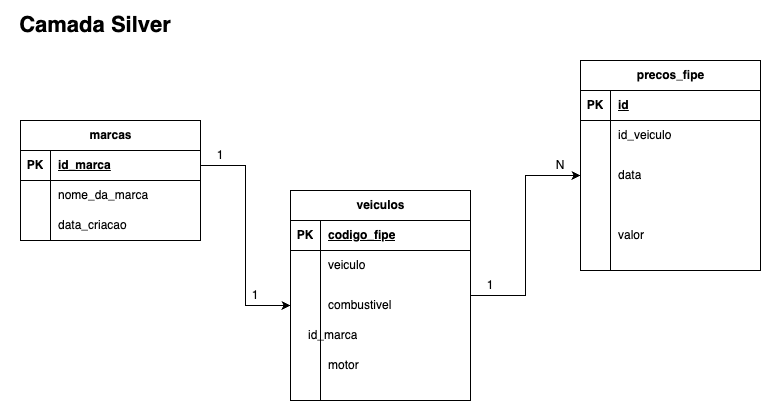

The diagram above was exported from draw.io. Its source (the exported page's mxGraphModel, read from the mxfile embedded in the PNG):
<mxGraphModel dx="1434" dy="716" grid="1" gridSize="10" guides="1" tooltips="1" connect="1" arrows="1" fold="1" page="1" pageScale="1" pageWidth="850" pageHeight="1100" math="0" shadow="0">
  <root>
    <mxCell id="0" />
    <mxCell id="1" parent="0" />
    <mxCell id="r6Dz0_kXO9zo7pjI-V27-5" value="marcas" style="shape=table;startSize=30;container=1;collapsible=1;childLayout=tableLayout;fixedRows=1;rowLines=0;fontStyle=1;align=center;resizeLast=1;html=1;" vertex="1" parent="1">
      <mxGeometry x="40" y="140" width="180" height="120" as="geometry" />
    </mxCell>
    <mxCell id="r6Dz0_kXO9zo7pjI-V27-6" value="" style="shape=tableRow;horizontal=0;startSize=0;swimlaneHead=0;swimlaneBody=0;fillColor=none;collapsible=0;dropTarget=0;points=[[0,0.5],[1,0.5]];portConstraint=eastwest;top=0;left=0;right=0;bottom=1;" vertex="1" parent="r6Dz0_kXO9zo7pjI-V27-5">
      <mxGeometry y="30" width="180" height="30" as="geometry" />
    </mxCell>
    <mxCell id="r6Dz0_kXO9zo7pjI-V27-7" value="PK" style="shape=partialRectangle;connectable=0;fillColor=none;top=0;left=0;bottom=0;right=0;fontStyle=1;overflow=hidden;whiteSpace=wrap;html=1;" vertex="1" parent="r6Dz0_kXO9zo7pjI-V27-6">
      <mxGeometry width="30" height="30" as="geometry">
        <mxRectangle width="30" height="30" as="alternateBounds" />
      </mxGeometry>
    </mxCell>
    <mxCell id="r6Dz0_kXO9zo7pjI-V27-8" value="id_marca" style="shape=partialRectangle;connectable=0;fillColor=none;top=0;left=0;bottom=0;right=0;align=left;spacingLeft=6;fontStyle=5;overflow=hidden;whiteSpace=wrap;html=1;" vertex="1" parent="r6Dz0_kXO9zo7pjI-V27-6">
      <mxGeometry x="30" width="150" height="30" as="geometry">
        <mxRectangle width="150" height="30" as="alternateBounds" />
      </mxGeometry>
    </mxCell>
    <mxCell id="r6Dz0_kXO9zo7pjI-V27-9" value="" style="shape=tableRow;horizontal=0;startSize=0;swimlaneHead=0;swimlaneBody=0;fillColor=none;collapsible=0;dropTarget=0;points=[[0,0.5],[1,0.5]];portConstraint=eastwest;top=0;left=0;right=0;bottom=0;" vertex="1" parent="r6Dz0_kXO9zo7pjI-V27-5">
      <mxGeometry y="60" width="180" height="30" as="geometry" />
    </mxCell>
    <mxCell id="r6Dz0_kXO9zo7pjI-V27-10" value="" style="shape=partialRectangle;connectable=0;fillColor=none;top=0;left=0;bottom=0;right=0;editable=1;overflow=hidden;whiteSpace=wrap;html=1;" vertex="1" parent="r6Dz0_kXO9zo7pjI-V27-9">
      <mxGeometry width="30" height="30" as="geometry">
        <mxRectangle width="30" height="30" as="alternateBounds" />
      </mxGeometry>
    </mxCell>
    <mxCell id="r6Dz0_kXO9zo7pjI-V27-11" value="nome_da_marca" style="shape=partialRectangle;connectable=0;fillColor=none;top=0;left=0;bottom=0;right=0;align=left;spacingLeft=6;overflow=hidden;whiteSpace=wrap;html=1;" vertex="1" parent="r6Dz0_kXO9zo7pjI-V27-9">
      <mxGeometry x="30" width="150" height="30" as="geometry">
        <mxRectangle width="150" height="30" as="alternateBounds" />
      </mxGeometry>
    </mxCell>
    <mxCell id="r6Dz0_kXO9zo7pjI-V27-12" value="" style="shape=tableRow;horizontal=0;startSize=0;swimlaneHead=0;swimlaneBody=0;fillColor=none;collapsible=0;dropTarget=0;points=[[0,0.5],[1,0.5]];portConstraint=eastwest;top=0;left=0;right=0;bottom=0;" vertex="1" parent="r6Dz0_kXO9zo7pjI-V27-5">
      <mxGeometry y="90" width="180" height="30" as="geometry" />
    </mxCell>
    <mxCell id="r6Dz0_kXO9zo7pjI-V27-13" value="" style="shape=partialRectangle;connectable=0;fillColor=none;top=0;left=0;bottom=0;right=0;editable=1;overflow=hidden;whiteSpace=wrap;html=1;" vertex="1" parent="r6Dz0_kXO9zo7pjI-V27-12">
      <mxGeometry width="30" height="30" as="geometry">
        <mxRectangle width="30" height="30" as="alternateBounds" />
      </mxGeometry>
    </mxCell>
    <mxCell id="r6Dz0_kXO9zo7pjI-V27-14" value="data_criacao" style="shape=partialRectangle;connectable=0;fillColor=none;top=0;left=0;bottom=0;right=0;align=left;spacingLeft=6;overflow=hidden;whiteSpace=wrap;html=1;" vertex="1" parent="r6Dz0_kXO9zo7pjI-V27-12">
      <mxGeometry x="30" width="150" height="30" as="geometry">
        <mxRectangle width="150" height="30" as="alternateBounds" />
      </mxGeometry>
    </mxCell>
    <mxCell id="r6Dz0_kXO9zo7pjI-V27-28" value="" style="shape=tableRow;horizontal=0;startSize=0;swimlaneHead=0;swimlaneBody=0;fillColor=none;collapsible=0;dropTarget=0;points=[[0,0.5],[1,0.5]];portConstraint=eastwest;top=0;left=0;right=0;bottom=0;" vertex="1" parent="1">
      <mxGeometry x="390" y="290" width="180" height="30" as="geometry" />
    </mxCell>
    <mxCell id="r6Dz0_kXO9zo7pjI-V27-29" value="" style="shape=partialRectangle;connectable=0;fillColor=none;top=0;left=0;bottom=0;right=0;editable=1;overflow=hidden;whiteSpace=wrap;html=1;" vertex="1" parent="r6Dz0_kXO9zo7pjI-V27-28">
      <mxGeometry width="30" height="30" as="geometry">
        <mxRectangle width="30" height="30" as="alternateBounds" />
      </mxGeometry>
    </mxCell>
    <mxCell id="r6Dz0_kXO9zo7pjI-V27-105" style="edgeStyle=orthogonalEdgeStyle;rounded=0;orthogonalLoop=1;jettySize=auto;html=1;entryX=0;entryY=0.5;entryDx=0;entryDy=0;" edge="1" parent="1" source="r6Dz0_kXO9zo7pjI-V27-51" target="r6Dz0_kXO9zo7pjI-V27-99">
      <mxGeometry relative="1" as="geometry" />
    </mxCell>
    <mxCell id="r6Dz0_kXO9zo7pjI-V27-51" value="veiculos" style="shape=table;startSize=30;container=1;collapsible=1;childLayout=tableLayout;fixedRows=1;rowLines=0;fontStyle=1;align=center;resizeLast=1;html=1;" vertex="1" parent="1">
      <mxGeometry x="310" y="210" width="180" height="210" as="geometry" />
    </mxCell>
    <mxCell id="r6Dz0_kXO9zo7pjI-V27-52" value="" style="shape=tableRow;horizontal=0;startSize=0;swimlaneHead=0;swimlaneBody=0;fillColor=none;collapsible=0;dropTarget=0;points=[[0,0.5],[1,0.5]];portConstraint=eastwest;top=0;left=0;right=0;bottom=1;" vertex="1" parent="r6Dz0_kXO9zo7pjI-V27-51">
      <mxGeometry y="30" width="180" height="30" as="geometry" />
    </mxCell>
    <mxCell id="r6Dz0_kXO9zo7pjI-V27-53" value="PK" style="shape=partialRectangle;connectable=0;fillColor=none;top=0;left=0;bottom=0;right=0;fontStyle=1;overflow=hidden;whiteSpace=wrap;html=1;" vertex="1" parent="r6Dz0_kXO9zo7pjI-V27-52">
      <mxGeometry width="30" height="30" as="geometry">
        <mxRectangle width="30" height="30" as="alternateBounds" />
      </mxGeometry>
    </mxCell>
    <mxCell id="r6Dz0_kXO9zo7pjI-V27-54" value="codigo_fipe" style="shape=partialRectangle;connectable=0;fillColor=none;top=0;left=0;bottom=0;right=0;align=left;spacingLeft=6;fontStyle=5;overflow=hidden;whiteSpace=wrap;html=1;" vertex="1" parent="r6Dz0_kXO9zo7pjI-V27-52">
      <mxGeometry x="30" width="150" height="30" as="geometry">
        <mxRectangle width="150" height="30" as="alternateBounds" />
      </mxGeometry>
    </mxCell>
    <mxCell id="r6Dz0_kXO9zo7pjI-V27-55" value="" style="shape=tableRow;horizontal=0;startSize=0;swimlaneHead=0;swimlaneBody=0;fillColor=none;collapsible=0;dropTarget=0;points=[[0,0.5],[1,0.5]];portConstraint=eastwest;top=0;left=0;right=0;bottom=0;" vertex="1" parent="r6Dz0_kXO9zo7pjI-V27-51">
      <mxGeometry y="60" width="180" height="30" as="geometry" />
    </mxCell>
    <mxCell id="r6Dz0_kXO9zo7pjI-V27-56" value="" style="shape=partialRectangle;connectable=0;fillColor=none;top=0;left=0;bottom=0;right=0;editable=1;overflow=hidden;whiteSpace=wrap;html=1;" vertex="1" parent="r6Dz0_kXO9zo7pjI-V27-55">
      <mxGeometry width="30" height="30" as="geometry">
        <mxRectangle width="30" height="30" as="alternateBounds" />
      </mxGeometry>
    </mxCell>
    <mxCell id="r6Dz0_kXO9zo7pjI-V27-57" value="veiculo" style="shape=partialRectangle;connectable=0;fillColor=none;top=0;left=0;bottom=0;right=0;align=left;spacingLeft=6;overflow=hidden;whiteSpace=wrap;html=1;" vertex="1" parent="r6Dz0_kXO9zo7pjI-V27-55">
      <mxGeometry x="30" width="150" height="30" as="geometry">
        <mxRectangle width="150" height="30" as="alternateBounds" />
      </mxGeometry>
    </mxCell>
    <mxCell id="r6Dz0_kXO9zo7pjI-V27-58" value="" style="shape=tableRow;horizontal=0;startSize=0;swimlaneHead=0;swimlaneBody=0;fillColor=none;collapsible=0;dropTarget=0;points=[[0,0.5],[1,0.5]];portConstraint=eastwest;top=0;left=0;right=0;bottom=0;" vertex="1" parent="r6Dz0_kXO9zo7pjI-V27-51">
      <mxGeometry y="90" width="180" height="50" as="geometry" />
    </mxCell>
    <mxCell id="r6Dz0_kXO9zo7pjI-V27-59" value="" style="shape=partialRectangle;connectable=0;fillColor=none;top=0;left=0;bottom=0;right=0;editable=1;overflow=hidden;whiteSpace=wrap;html=1;" vertex="1" parent="r6Dz0_kXO9zo7pjI-V27-58">
      <mxGeometry width="30" height="50" as="geometry">
        <mxRectangle width="30" height="50" as="alternateBounds" />
      </mxGeometry>
    </mxCell>
    <mxCell id="r6Dz0_kXO9zo7pjI-V27-60" value="combustivel" style="shape=partialRectangle;connectable=0;fillColor=none;top=0;left=0;bottom=0;right=0;align=left;spacingLeft=6;overflow=hidden;whiteSpace=wrap;html=1;" vertex="1" parent="r6Dz0_kXO9zo7pjI-V27-58">
      <mxGeometry x="30" width="150" height="50" as="geometry">
        <mxRectangle width="150" height="50" as="alternateBounds" />
      </mxGeometry>
    </mxCell>
    <mxCell id="r6Dz0_kXO9zo7pjI-V27-61" value="" style="shape=tableRow;horizontal=0;startSize=0;swimlaneHead=0;swimlaneBody=0;fillColor=none;collapsible=0;dropTarget=0;points=[[0,0.5],[1,0.5]];portConstraint=eastwest;top=0;left=0;right=0;bottom=0;" vertex="1" parent="r6Dz0_kXO9zo7pjI-V27-51">
      <mxGeometry y="140" width="180" height="70" as="geometry" />
    </mxCell>
    <mxCell id="r6Dz0_kXO9zo7pjI-V27-62" value="" style="shape=partialRectangle;connectable=0;fillColor=none;top=0;left=0;bottom=0;right=0;editable=1;overflow=hidden;whiteSpace=wrap;html=1;" vertex="1" parent="r6Dz0_kXO9zo7pjI-V27-61">
      <mxGeometry width="30" height="70" as="geometry">
        <mxRectangle width="30" height="70" as="alternateBounds" />
      </mxGeometry>
    </mxCell>
    <mxCell id="r6Dz0_kXO9zo7pjI-V27-63" value="motor" style="shape=partialRectangle;connectable=0;fillColor=none;top=0;left=0;bottom=0;right=0;align=left;spacingLeft=6;overflow=hidden;whiteSpace=wrap;html=1;" vertex="1" parent="r6Dz0_kXO9zo7pjI-V27-61">
      <mxGeometry x="30" width="150" height="70" as="geometry">
        <mxRectangle width="150" height="70" as="alternateBounds" />
      </mxGeometry>
    </mxCell>
    <mxCell id="r6Dz0_kXO9zo7pjI-V27-77" value="id_marca" style="shape=partialRectangle;connectable=0;fillColor=none;top=0;left=0;bottom=0;right=0;align=left;spacingLeft=6;overflow=hidden;whiteSpace=wrap;html=1;" vertex="1" parent="1">
      <mxGeometry x="320" y="340" width="150" height="30" as="geometry">
        <mxRectangle width="150" height="30" as="alternateBounds" />
      </mxGeometry>
    </mxCell>
    <mxCell id="r6Dz0_kXO9zo7pjI-V27-78" value="Camada Silver" style="text;html=1;strokeColor=none;fillColor=none;align=center;verticalAlign=middle;whiteSpace=wrap;rounded=0;fontStyle=1;fontSize=22;" vertex="1" parent="1">
      <mxGeometry x="30" y="30" width="170" height="30" as="geometry" />
    </mxCell>
    <mxCell id="r6Dz0_kXO9zo7pjI-V27-79" style="edgeStyle=orthogonalEdgeStyle;rounded=0;orthogonalLoop=1;jettySize=auto;html=1;entryX=0;entryY=0.5;entryDx=0;entryDy=0;elbow=vertical;" edge="1" parent="1" source="r6Dz0_kXO9zo7pjI-V27-6" target="r6Dz0_kXO9zo7pjI-V27-58">
      <mxGeometry relative="1" as="geometry" />
    </mxCell>
    <mxCell id="r6Dz0_kXO9zo7pjI-V27-80" value="1" style="text;html=1;strokeColor=none;fillColor=none;align=center;verticalAlign=middle;whiteSpace=wrap;rounded=0;" vertex="1" parent="1">
      <mxGeometry x="210" y="160" width="60" height="30" as="geometry" />
    </mxCell>
    <mxCell id="r6Dz0_kXO9zo7pjI-V27-81" value="1" style="text;html=1;strokeColor=none;fillColor=none;align=center;verticalAlign=middle;whiteSpace=wrap;rounded=0;" vertex="1" parent="1">
      <mxGeometry x="245" y="300" width="60" height="30" as="geometry" />
    </mxCell>
    <mxCell id="r6Dz0_kXO9zo7pjI-V27-92" value="precos_fipe" style="shape=table;startSize=30;container=1;collapsible=1;childLayout=tableLayout;fixedRows=1;rowLines=0;fontStyle=1;align=center;resizeLast=1;html=1;" vertex="1" parent="1">
      <mxGeometry x="600" y="80" width="180" height="210" as="geometry" />
    </mxCell>
    <mxCell id="r6Dz0_kXO9zo7pjI-V27-93" value="" style="shape=tableRow;horizontal=0;startSize=0;swimlaneHead=0;swimlaneBody=0;fillColor=none;collapsible=0;dropTarget=0;points=[[0,0.5],[1,0.5]];portConstraint=eastwest;top=0;left=0;right=0;bottom=1;" vertex="1" parent="r6Dz0_kXO9zo7pjI-V27-92">
      <mxGeometry y="30" width="180" height="30" as="geometry" />
    </mxCell>
    <mxCell id="r6Dz0_kXO9zo7pjI-V27-94" value="PK" style="shape=partialRectangle;connectable=0;fillColor=none;top=0;left=0;bottom=0;right=0;fontStyle=1;overflow=hidden;whiteSpace=wrap;html=1;" vertex="1" parent="r6Dz0_kXO9zo7pjI-V27-93">
      <mxGeometry width="30" height="30" as="geometry">
        <mxRectangle width="30" height="30" as="alternateBounds" />
      </mxGeometry>
    </mxCell>
    <mxCell id="r6Dz0_kXO9zo7pjI-V27-95" value="id" style="shape=partialRectangle;connectable=0;fillColor=none;top=0;left=0;bottom=0;right=0;align=left;spacingLeft=6;fontStyle=5;overflow=hidden;whiteSpace=wrap;html=1;" vertex="1" parent="r6Dz0_kXO9zo7pjI-V27-93">
      <mxGeometry x="30" width="150" height="30" as="geometry">
        <mxRectangle width="150" height="30" as="alternateBounds" />
      </mxGeometry>
    </mxCell>
    <mxCell id="r6Dz0_kXO9zo7pjI-V27-96" value="" style="shape=tableRow;horizontal=0;startSize=0;swimlaneHead=0;swimlaneBody=0;fillColor=none;collapsible=0;dropTarget=0;points=[[0,0.5],[1,0.5]];portConstraint=eastwest;top=0;left=0;right=0;bottom=0;" vertex="1" parent="r6Dz0_kXO9zo7pjI-V27-92">
      <mxGeometry y="60" width="180" height="30" as="geometry" />
    </mxCell>
    <mxCell id="r6Dz0_kXO9zo7pjI-V27-97" value="" style="shape=partialRectangle;connectable=0;fillColor=none;top=0;left=0;bottom=0;right=0;editable=1;overflow=hidden;whiteSpace=wrap;html=1;" vertex="1" parent="r6Dz0_kXO9zo7pjI-V27-96">
      <mxGeometry width="30" height="30" as="geometry">
        <mxRectangle width="30" height="30" as="alternateBounds" />
      </mxGeometry>
    </mxCell>
    <mxCell id="r6Dz0_kXO9zo7pjI-V27-98" value="id_veiculo" style="shape=partialRectangle;connectable=0;fillColor=none;top=0;left=0;bottom=0;right=0;align=left;spacingLeft=6;overflow=hidden;whiteSpace=wrap;html=1;" vertex="1" parent="r6Dz0_kXO9zo7pjI-V27-96">
      <mxGeometry x="30" width="150" height="30" as="geometry">
        <mxRectangle width="150" height="30" as="alternateBounds" />
      </mxGeometry>
    </mxCell>
    <mxCell id="r6Dz0_kXO9zo7pjI-V27-99" value="" style="shape=tableRow;horizontal=0;startSize=0;swimlaneHead=0;swimlaneBody=0;fillColor=none;collapsible=0;dropTarget=0;points=[[0,0.5],[1,0.5]];portConstraint=eastwest;top=0;left=0;right=0;bottom=0;" vertex="1" parent="r6Dz0_kXO9zo7pjI-V27-92">
      <mxGeometry y="90" width="180" height="50" as="geometry" />
    </mxCell>
    <mxCell id="r6Dz0_kXO9zo7pjI-V27-100" value="" style="shape=partialRectangle;connectable=0;fillColor=none;top=0;left=0;bottom=0;right=0;editable=1;overflow=hidden;whiteSpace=wrap;html=1;" vertex="1" parent="r6Dz0_kXO9zo7pjI-V27-99">
      <mxGeometry width="30" height="50" as="geometry">
        <mxRectangle width="30" height="50" as="alternateBounds" />
      </mxGeometry>
    </mxCell>
    <mxCell id="r6Dz0_kXO9zo7pjI-V27-101" value="data" style="shape=partialRectangle;connectable=0;fillColor=none;top=0;left=0;bottom=0;right=0;align=left;spacingLeft=6;overflow=hidden;whiteSpace=wrap;html=1;" vertex="1" parent="r6Dz0_kXO9zo7pjI-V27-99">
      <mxGeometry x="30" width="150" height="50" as="geometry">
        <mxRectangle width="150" height="50" as="alternateBounds" />
      </mxGeometry>
    </mxCell>
    <mxCell id="r6Dz0_kXO9zo7pjI-V27-102" value="" style="shape=tableRow;horizontal=0;startSize=0;swimlaneHead=0;swimlaneBody=0;fillColor=none;collapsible=0;dropTarget=0;points=[[0,0.5],[1,0.5]];portConstraint=eastwest;top=0;left=0;right=0;bottom=0;" vertex="1" parent="r6Dz0_kXO9zo7pjI-V27-92">
      <mxGeometry y="140" width="180" height="70" as="geometry" />
    </mxCell>
    <mxCell id="r6Dz0_kXO9zo7pjI-V27-103" value="" style="shape=partialRectangle;connectable=0;fillColor=none;top=0;left=0;bottom=0;right=0;editable=1;overflow=hidden;whiteSpace=wrap;html=1;" vertex="1" parent="r6Dz0_kXO9zo7pjI-V27-102">
      <mxGeometry width="30" height="70" as="geometry">
        <mxRectangle width="30" height="70" as="alternateBounds" />
      </mxGeometry>
    </mxCell>
    <mxCell id="r6Dz0_kXO9zo7pjI-V27-104" value="valor" style="shape=partialRectangle;connectable=0;fillColor=none;top=0;left=0;bottom=0;right=0;align=left;spacingLeft=6;overflow=hidden;whiteSpace=wrap;html=1;" vertex="1" parent="r6Dz0_kXO9zo7pjI-V27-102">
      <mxGeometry x="30" width="150" height="70" as="geometry">
        <mxRectangle width="150" height="70" as="alternateBounds" />
      </mxGeometry>
    </mxCell>
    <mxCell id="r6Dz0_kXO9zo7pjI-V27-106" value="N" style="text;html=1;strokeColor=none;fillColor=none;align=center;verticalAlign=middle;whiteSpace=wrap;rounded=0;" vertex="1" parent="1">
      <mxGeometry x="550" y="170" width="60" height="30" as="geometry" />
    </mxCell>
    <mxCell id="r6Dz0_kXO9zo7pjI-V27-107" value="1" style="text;html=1;strokeColor=none;fillColor=none;align=center;verticalAlign=middle;whiteSpace=wrap;rounded=0;" vertex="1" parent="1">
      <mxGeometry x="480" y="290" width="60" height="30" as="geometry" />
    </mxCell>
  </root>
</mxGraphModel>